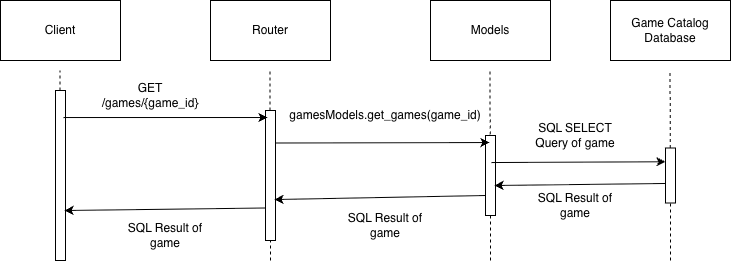

The diagram above was exported from draw.io. Its source (the exported page's mxGraphModel, read from the mxfile embedded in the PNG):
<mxGraphModel dx="1665" dy="760" grid="1" gridSize="10" guides="1" tooltips="1" connect="1" arrows="1" fold="1" page="1" pageScale="1" pageWidth="850" pageHeight="1100" math="0" shadow="0">
  <root>
    <mxCell id="0" />
    <mxCell id="1" parent="0" />
    <mxCell id="ysPDfbqJAbVTkDMQDHc8-1" value="Client" style="rounded=0;whiteSpace=wrap;html=1;" vertex="1" parent="1">
      <mxGeometry x="70" y="140" width="120" height="60" as="geometry" />
    </mxCell>
    <mxCell id="ysPDfbqJAbVTkDMQDHc8-2" value="Router" style="rounded=0;whiteSpace=wrap;html=1;" vertex="1" parent="1">
      <mxGeometry x="280" y="140" width="120" height="60" as="geometry" />
    </mxCell>
    <mxCell id="ysPDfbqJAbVTkDMQDHc8-4" value="Models" style="rounded=0;whiteSpace=wrap;html=1;" vertex="1" parent="1">
      <mxGeometry x="500" y="140" width="120" height="60" as="geometry" />
    </mxCell>
    <mxCell id="ysPDfbqJAbVTkDMQDHc8-5" value="Game Catalog Database" style="rounded=0;whiteSpace=wrap;html=1;" vertex="1" parent="1">
      <mxGeometry x="680" y="140" width="120" height="60" as="geometry" />
    </mxCell>
    <mxCell id="ysPDfbqJAbVTkDMQDHc8-11" value="" style="endArrow=none;dashed=1;html=1;rounded=0;" edge="1" parent="1">
      <mxGeometry width="50" height="50" relative="1" as="geometry">
        <mxPoint x="129.5" y="320" as="sourcePoint" />
        <mxPoint x="129.5" y="210" as="targetPoint" />
      </mxGeometry>
    </mxCell>
    <mxCell id="ysPDfbqJAbVTkDMQDHc8-6" value="" style="rounded=0;whiteSpace=wrap;html=1;" vertex="1" parent="1">
      <mxGeometry x="125" y="230" width="10" height="170" as="geometry" />
    </mxCell>
    <mxCell id="ysPDfbqJAbVTkDMQDHc8-12" value="" style="endArrow=none;dashed=1;html=1;rounded=0;" edge="1" parent="1">
      <mxGeometry width="50" height="50" relative="1" as="geometry">
        <mxPoint x="340" y="400" as="sourcePoint" />
        <mxPoint x="339.5" y="210" as="targetPoint" />
      </mxGeometry>
    </mxCell>
    <mxCell id="ysPDfbqJAbVTkDMQDHc8-13" value="" style="endArrow=none;dashed=1;html=1;rounded=0;" edge="1" parent="1">
      <mxGeometry width="50" height="50" relative="1" as="geometry">
        <mxPoint x="560" y="400" as="sourcePoint" />
        <mxPoint x="559.5" y="210" as="targetPoint" />
      </mxGeometry>
    </mxCell>
    <mxCell id="ysPDfbqJAbVTkDMQDHc8-14" value="" style="endArrow=none;dashed=1;html=1;rounded=0;" edge="1" parent="1" source="ysPDfbqJAbVTkDMQDHc8-9">
      <mxGeometry width="50" height="50" relative="1" as="geometry">
        <mxPoint x="740" y="400" as="sourcePoint" />
        <mxPoint x="739.5" y="210" as="targetPoint" />
      </mxGeometry>
    </mxCell>
    <mxCell id="ysPDfbqJAbVTkDMQDHc8-8" value="" style="rounded=0;whiteSpace=wrap;html=1;" vertex="1" parent="1">
      <mxGeometry x="555" y="275" width="10" height="80" as="geometry" />
    </mxCell>
    <mxCell id="ysPDfbqJAbVTkDMQDHc8-7" value="" style="rounded=0;whiteSpace=wrap;html=1;" vertex="1" parent="1">
      <mxGeometry x="335" y="250" width="10" height="130" as="geometry" />
    </mxCell>
    <mxCell id="ysPDfbqJAbVTkDMQDHc8-15" value="" style="endArrow=classic;html=1;rounded=0;exitX=0.8;exitY=0.159;exitDx=0;exitDy=0;exitPerimeter=0;entryX=0.2;entryY=0.054;entryDx=0;entryDy=0;entryPerimeter=0;" edge="1" parent="1" source="ysPDfbqJAbVTkDMQDHc8-6" target="ysPDfbqJAbVTkDMQDHc8-7">
      <mxGeometry width="50" height="50" relative="1" as="geometry">
        <mxPoint x="200" y="320" as="sourcePoint" />
        <mxPoint x="250" y="270" as="targetPoint" />
      </mxGeometry>
    </mxCell>
    <mxCell id="ysPDfbqJAbVTkDMQDHc8-16" value="" style="endArrow=classic;html=1;rounded=0;entryX=0.4;entryY=0.088;entryDx=0;entryDy=0;entryPerimeter=0;exitX=1;exitY=0.25;exitDx=0;exitDy=0;" edge="1" parent="1" source="ysPDfbqJAbVTkDMQDHc8-7" target="ysPDfbqJAbVTkDMQDHc8-8">
      <mxGeometry width="50" height="50" relative="1" as="geometry">
        <mxPoint x="350" y="280" as="sourcePoint" />
        <mxPoint x="494" y="280" as="targetPoint" />
      </mxGeometry>
    </mxCell>
    <mxCell id="ysPDfbqJAbVTkDMQDHc8-17" value="" style="endArrow=classic;html=1;rounded=0;exitX=0.6;exitY=0.338;exitDx=0;exitDy=0;entryX=0;entryY=0.25;entryDx=0;entryDy=0;exitPerimeter=0;" edge="1" parent="1" source="ysPDfbqJAbVTkDMQDHc8-8" target="ysPDfbqJAbVTkDMQDHc8-9">
      <mxGeometry width="50" height="50" relative="1" as="geometry">
        <mxPoint x="580" y="340" as="sourcePoint" />
        <mxPoint x="784" y="340" as="targetPoint" />
      </mxGeometry>
    </mxCell>
    <mxCell id="ysPDfbqJAbVTkDMQDHc8-20" value="" style="endArrow=classic;html=1;rounded=0;entryX=0.9;entryY=0.685;entryDx=0;entryDy=0;entryPerimeter=0;exitX=0;exitY=0.75;exitDx=0;exitDy=0;" edge="1" parent="1" source="ysPDfbqJAbVTkDMQDHc8-8" target="ysPDfbqJAbVTkDMQDHc8-7">
      <mxGeometry width="50" height="50" relative="1" as="geometry">
        <mxPoint x="500" y="281" as="sourcePoint" />
        <mxPoint x="714" y="280" as="targetPoint" />
      </mxGeometry>
    </mxCell>
    <mxCell id="ysPDfbqJAbVTkDMQDHc8-21" value="" style="endArrow=classic;html=1;rounded=0;exitX=0;exitY=0.75;exitDx=0;exitDy=0;entryX=0.9;entryY=0.706;entryDx=0;entryDy=0;entryPerimeter=0;" edge="1" parent="1" source="ysPDfbqJAbVTkDMQDHc8-7" target="ysPDfbqJAbVTkDMQDHc8-6">
      <mxGeometry width="50" height="50" relative="1" as="geometry">
        <mxPoint x="300" y="250" as="sourcePoint" />
        <mxPoint x="504" y="250" as="targetPoint" />
      </mxGeometry>
    </mxCell>
    <mxCell id="ysPDfbqJAbVTkDMQDHc8-22" value="" style="endArrow=classic;html=1;rounded=0;exitX=0.1;exitY=0.645;exitDx=0;exitDy=0;entryX=0.9;entryY=0.625;entryDx=0;entryDy=0;entryPerimeter=0;exitPerimeter=0;" edge="1" parent="1" source="ysPDfbqJAbVTkDMQDHc8-9" target="ysPDfbqJAbVTkDMQDHc8-8">
      <mxGeometry width="50" height="50" relative="1" as="geometry">
        <mxPoint x="560" y="310" as="sourcePoint" />
        <mxPoint x="764" y="310" as="targetPoint" />
      </mxGeometry>
    </mxCell>
    <mxCell id="ysPDfbqJAbVTkDMQDHc8-23" value="" style="endArrow=none;dashed=1;html=1;rounded=0;" edge="1" parent="1" target="ysPDfbqJAbVTkDMQDHc8-9">
      <mxGeometry width="50" height="50" relative="1" as="geometry">
        <mxPoint x="740" y="400" as="sourcePoint" />
        <mxPoint x="739.5" y="210" as="targetPoint" />
      </mxGeometry>
    </mxCell>
    <mxCell id="ysPDfbqJAbVTkDMQDHc8-9" value="" style="rounded=0;whiteSpace=wrap;html=1;" vertex="1" parent="1">
      <mxGeometry x="735" y="287.5" width="10" height="55" as="geometry" />
    </mxCell>
    <mxCell id="ysPDfbqJAbVTkDMQDHc8-24" value="GET /games/{game_id}" style="text;html=1;whiteSpace=wrap;strokeColor=none;fillColor=none;align=center;verticalAlign=middle;rounded=0;" vertex="1" parent="1">
      <mxGeometry x="190" y="220" width="60" height="30" as="geometry" />
    </mxCell>
    <mxCell id="ysPDfbqJAbVTkDMQDHc8-25" value="gamesModels.get_games(game_id)" style="text;html=1;whiteSpace=wrap;strokeColor=none;fillColor=none;align=center;verticalAlign=middle;rounded=0;" vertex="1" parent="1">
      <mxGeometry x="425" y="240" width="60" height="30" as="geometry" />
    </mxCell>
    <mxCell id="ysPDfbqJAbVTkDMQDHc8-26" value="SQL SELECT Query of game" style="text;html=1;whiteSpace=wrap;strokeColor=none;fillColor=none;align=center;verticalAlign=middle;rounded=0;" vertex="1" parent="1">
      <mxGeometry x="590" y="260" width="110" height="30" as="geometry" />
    </mxCell>
    <mxCell id="ysPDfbqJAbVTkDMQDHc8-27" value="SQL Result of game" style="text;html=1;whiteSpace=wrap;strokeColor=none;fillColor=none;align=center;verticalAlign=middle;rounded=0;" vertex="1" parent="1">
      <mxGeometry x="600" y="330" width="90" height="30" as="geometry" />
    </mxCell>
    <mxCell id="ysPDfbqJAbVTkDMQDHc8-28" value="SQL Result of game" style="text;html=1;whiteSpace=wrap;strokeColor=none;fillColor=none;align=center;verticalAlign=middle;rounded=0;" vertex="1" parent="1">
      <mxGeometry x="410" y="350" width="90" height="30" as="geometry" />
    </mxCell>
    <mxCell id="ysPDfbqJAbVTkDMQDHc8-29" value="SQL Result of game" style="text;html=1;whiteSpace=wrap;strokeColor=none;fillColor=none;align=center;verticalAlign=middle;rounded=0;" vertex="1" parent="1">
      <mxGeometry x="190" y="360" width="90" height="30" as="geometry" />
    </mxCell>
  </root>
</mxGraphModel>